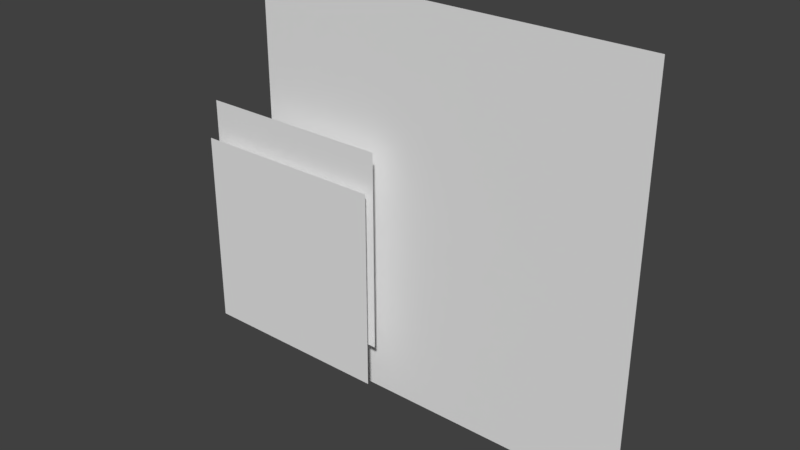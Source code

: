 # Source: HouseShark.blend  (saved by Blender 2.79.0; exported with 4.5.12 LTS)
import bpy
from mathutils import Matrix  # noqa: F401  (used for matrix-valued properties, if any)

bpy.ops.wm.read_factory_settings(use_empty=True)
scene = bpy.context.scene
scene.name = 'Scene'

# ---- collections
col_collection_1 = bpy.data.collections.new('Collection 1'); scene.collection.children.link(col_collection_1)

# ---- materials (node trees are filled in below, after node groups)
mat_sharkbody = bpy.data.materials.new('SharkBody')
mat_sharkbody.alpha_threshold = 0.0
mat_sharkbody.use_transparent_shadow = False
mat_sharkbody.roughness = 0.5
mat_sharkbody.specular_intensity = 0.0
mat_sharkjaw = bpy.data.materials.new('SharkJaw')
mat_sharkjaw.alpha_threshold = 0.0
mat_sharkjaw.use_transparent_shadow = False
mat_sharkjaw.roughness = 0.5
mat_sharkjaw.specular_intensity = 0.0
mat_sharkhead = bpy.data.materials.new('SharkHead')
mat_sharkhead.alpha_threshold = 0.0
mat_sharkhead.use_transparent_shadow = False
mat_sharkhead.roughness = 0.5
mat_sharkhead.specular_intensity = 0.0

# ---- material node trees

# ---- world
world_world = bpy.data.worlds.new('World'); scene.world = world_world
world_world.color = (0.05088, 0.05088, 0.05088)
world_world.use_sun_shadow = False
world_world.sun_shadow_jitter_overblur = 0.0
world_world.cycles.sampling_method = 'MANUAL'

# ---- meshes
me_sharkbody = bpy.data.meshes.new('SharkBody')
me_sharkbody.from_pydata([(-0.7978, 0.1779, -0.7538), (1.202, 0.1779, -0.7538), (-0.7978, 0.1779, 1.246), (1.202, 0.1779, 1.246)], [], [(0, 1, 3, 2)])
_uv = me_sharkbody.uv_layers.new(name='UVMap')
_uv.uv.foreach_set('vector', [0.0, 0.0, 1.0, 0.0, 1.0, 1.0, 0.0, 1.0])
me_sharkbody.materials.append(mat_sharkbody)
me_sharkbody.use_remesh_preserve_volume = False
me_sharkbody.use_remesh_preserve_attributes = False
me_sharkbody.use_mirror_vertex_groups = False
me_sharkbody.use_paint_bone_selection = False
me_sharkbody.use_paint_mask_vertex = True
me_sharkbody.update()
me_sharkjaw = bpy.data.meshes.new('SharkJaw')
me_sharkjaw.from_pydata([(-1.045, 3.666e-08, -0.6102), (-0.04548, 3.666e-08, -0.6102), (-1.045, -7.048e-09, 0.3898), (-0.04548, -7.048e-09, 0.3898)], [], [(0, 1, 3, 2)])
_uv = me_sharkjaw.uv_layers.new(name='UVMap')
_uv.uv.foreach_set('vector', [0.0, 0.0, 1.0, 0.0, 1.0, 1.0, 0.0, 1.0])
me_sharkjaw.materials.append(mat_sharkjaw)
me_sharkjaw.use_remesh_preserve_volume = False
me_sharkjaw.use_remesh_preserve_attributes = False
me_sharkjaw.use_mirror_vertex_groups = False
me_sharkjaw.use_paint_bone_selection = False
me_sharkjaw.use_paint_mask_vertex = True
me_sharkjaw.update()
me_sharkhead = bpy.data.meshes.new('SharkHead')
me_sharkhead.from_pydata([(-1.045, 0.05213, -0.43), (-0.04529, 0.05213, -0.43), (-1.045, 0.05213, 0.57), (-0.04529, 0.05213, 0.57)], [], [(0, 1, 3, 2)])
_uv = me_sharkhead.uv_layers.new(name='UVMap')
_uv.uv.foreach_set('vector', [0.0, 0.0, 1.0, 0.0, 1.0, 1.0, 0.0, 1.0])
me_sharkhead.materials.append(mat_sharkhead)
me_sharkhead.use_remesh_preserve_volume = False
me_sharkhead.use_remesh_preserve_attributes = False
me_sharkhead.use_mirror_vertex_groups = False
me_sharkhead.use_paint_bone_selection = False
me_sharkhead.use_paint_mask_vertex = True
me_sharkhead.update()
arm_shark = bpy.data.armatures.new('Shark')  # bones are not reproduced

# ---- objects
ob_armature = bpy.data.objects.new('Armature', arm_shark)
ob_sharkbody = bpy.data.objects.new('SharkBody', me_sharkbody)
ob_sharkjaw = bpy.data.objects.new('SharkJaw', me_sharkjaw)
ob_sharkhead = bpy.data.objects.new('SharkHead', me_sharkhead)

# ---- transforms, parenting, visibility, modifiers, constraints
ob_armature.location = (0.0, 0.0, 0.0)
ob_armature.lineart.crease_threshold = 0.0
ob_sharkbody.parent = ob_armature
ob_sharkbody.location = (0.0, 0.0, 0.0)
ob_sharkbody.lineart.crease_threshold = 0.0
_vg = ob_sharkbody.vertex_groups.new(name='Root')
_vg = ob_sharkbody.vertex_groups.new(name='Head')
_vg = ob_sharkbody.vertex_groups.new(name='Jaw')
_vg = ob_sharkbody.vertex_groups.new(name='Waggle')
_vg.add([0, 1, 2, 3], 1.0, 'REPLACE')
_m = ob_sharkbody.modifiers.new('Armature', 'ARMATURE')
_m.object = ob_armature
ob_sharkjaw.parent = ob_armature
ob_sharkjaw.location = (0.0, 0.0, 0.0)
ob_sharkjaw.lineart.crease_threshold = 0.0
_vg = ob_sharkjaw.vertex_groups.new(name='Root')
_vg = ob_sharkjaw.vertex_groups.new(name='Head')
_vg = ob_sharkjaw.vertex_groups.new(name='Jaw')
_vg.add([0, 1, 2, 3], 1.0, 'REPLACE')
_vg = ob_sharkjaw.vertex_groups.new(name='Waggle')
_m = ob_sharkjaw.modifiers.new('Armature', 'ARMATURE')
_m.object = ob_armature
ob_sharkhead.parent = ob_armature
ob_sharkhead.location = (0.0, 0.0, 0.0)
ob_sharkhead.lineart.crease_threshold = 0.0
_vg = ob_sharkhead.vertex_groups.new(name='Root')
_vg = ob_sharkhead.vertex_groups.new(name='Head')
_vg.add([0, 1, 2, 3], 1.0, 'REPLACE')
_vg = ob_sharkhead.vertex_groups.new(name='Jaw')
_vg = ob_sharkhead.vertex_groups.new(name='Waggle')
_m = ob_sharkhead.modifiers.new('Armature', 'ARMATURE')
_m.object = ob_armature

# ---- collection membership
col_collection_1.objects.link(ob_armature)
col_collection_1.objects.link(ob_sharkbody)
col_collection_1.objects.link(ob_sharkjaw)
col_collection_1.objects.link(ob_sharkhead)

# ---- scene / render settings (as saved in the file)
scene.frame_start = 1; scene.frame_end = 20; scene.frame_set(1)
scene.render.engine = 'BLENDER_EEVEE_NEXT'
scene.render.resolution_percentage = 50
scene.render.dither_intensity = 0.0
scene.cycles.use_denoising = False
scene.cycles.samples = 128
scene.cycles.sampling_pattern = 'TABULATED_SOBOL'
scene.cycles.use_adaptive_sampling = False
scene.cycles.use_light_tree = False
scene.cycles.blur_glossy = 0.0
scene.cycles.sample_clamp_indirect = 0.0
scene.view_settings.view_transform = 'Standard'
bpy.context.view_layer.update()

# ---- added for rendering (the .blend has no active camera and no usable light): camera, sun
cam_auto = bpy.data.cameras.new('AutoCamera')
cam_auto.lens = 50.0
cam_auto.sensor_width = 36.0
cam_auto.clip_end = 1000.0
ob_auto_camera = bpy.data.objects.new('AutoCamera', cam_auto)
scene.collection.objects.link(ob_auto_camera)
ob_auto_camera.location = (2.86693, -3.25734, 2.47703)
ob_auto_camera.rotation_euler = (1.09748, -7.21219e-08, 0.694738)
scene.camera = ob_auto_camera
light_auto_sun = bpy.data.lights.new('AutoSun', 'SUN')
light_auto_sun.energy = 3.0
light_auto_sun.angle = 0.0523599
ob_auto_sun = bpy.data.objects.new('AutoSun', light_auto_sun)
scene.collection.objects.link(ob_auto_sun)
ob_auto_sun.rotation_euler = (0.872665, 0.174533, 0.523599)
bpy.context.view_layer.update()

